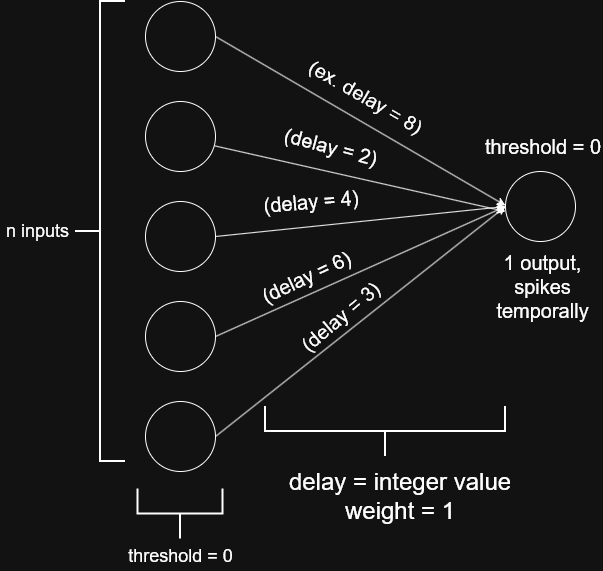

The diagram above was exported from draw.io. Its source (the exported page's mxGraphModel, read from the mxfile embedded in the PNG):
<mxGraphModel dx="1212" dy="733" grid="1" gridSize="10" guides="1" tooltips="1" connect="1" arrows="1" fold="1" page="1" pageScale="1" pageWidth="850" pageHeight="1100" math="0" shadow="0">
  <root>
    <mxCell id="0" />
    <mxCell id="1" parent="0" />
    <mxCell id="hVJFyVI6RxhXQu9V3aL7-1" parent="1" style="ellipse;whiteSpace=wrap;html=1;aspect=fixed;" value="" vertex="1">
      <mxGeometry height="70" width="70" x="269" y="130" as="geometry" />
    </mxCell>
    <mxCell id="hVJFyVI6RxhXQu9V3aL7-2" parent="1" style="ellipse;whiteSpace=wrap;html=1;aspect=fixed;" value="" vertex="1">
      <mxGeometry height="70" width="70" x="269" y="230" as="geometry" />
    </mxCell>
    <mxCell id="hVJFyVI6RxhXQu9V3aL7-3" parent="1" style="ellipse;whiteSpace=wrap;html=1;aspect=fixed;" value="" vertex="1">
      <mxGeometry height="70" width="70" x="269" y="330" as="geometry" />
    </mxCell>
    <mxCell id="hVJFyVI6RxhXQu9V3aL7-4" parent="1" style="ellipse;whiteSpace=wrap;html=1;aspect=fixed;" value="" vertex="1">
      <mxGeometry height="70" width="70" x="269" y="430" as="geometry" />
    </mxCell>
    <mxCell id="hVJFyVI6RxhXQu9V3aL7-5" parent="1" style="ellipse;whiteSpace=wrap;html=1;aspect=fixed;" value="" vertex="1">
      <mxGeometry height="70" width="70" x="269" y="530" as="geometry" />
    </mxCell>
    <mxCell id="hVJFyVI6RxhXQu9V3aL7-6" parent="1" style="ellipse;whiteSpace=wrap;html=1;aspect=fixed;" value="" vertex="1">
      <mxGeometry height="70" width="70" x="629" y="300" as="geometry" />
    </mxCell>
    <mxCell id="hVJFyVI6RxhXQu9V3aL7-7" edge="1" parent="1" source="hVJFyVI6RxhXQu9V3aL7-5" style="endArrow=classic;html=1;rounded=0;entryX=0;entryY=0.5;entryDx=0;entryDy=0;exitX=1;exitY=0.5;exitDx=0;exitDy=0;" target="hVJFyVI6RxhXQu9V3aL7-6" value="">
      <mxGeometry height="50" relative="1" width="50" as="geometry">
        <mxPoint x="349" y="560" as="sourcePoint" />
        <mxPoint x="619" y="370" as="targetPoint" />
      </mxGeometry>
    </mxCell>
    <mxCell id="hVJFyVI6RxhXQu9V3aL7-10" edge="1" parent="1" source="hVJFyVI6RxhXQu9V3aL7-3" style="endArrow=classic;html=1;rounded=0;exitX=1;exitY=0.5;exitDx=0;exitDy=0;entryX=0;entryY=0.5;entryDx=0;entryDy=0;" target="hVJFyVI6RxhXQu9V3aL7-6" value="">
      <mxGeometry height="50" relative="1" width="50" as="geometry">
        <mxPoint x="489" y="390" as="sourcePoint" />
        <mxPoint x="539" y="340" as="targetPoint" />
      </mxGeometry>
    </mxCell>
    <mxCell id="hVJFyVI6RxhXQu9V3aL7-11" edge="1" parent="1" source="hVJFyVI6RxhXQu9V3aL7-4" style="endArrow=classic;html=1;rounded=0;exitX=1;exitY=0.5;exitDx=0;exitDy=0;entryX=0;entryY=0.5;entryDx=0;entryDy=0;" target="hVJFyVI6RxhXQu9V3aL7-6" value="">
      <mxGeometry height="50" relative="1" width="50" as="geometry">
        <mxPoint x="489" y="390" as="sourcePoint" />
        <mxPoint x="549" y="370" as="targetPoint" />
      </mxGeometry>
    </mxCell>
    <mxCell id="hVJFyVI6RxhXQu9V3aL7-14" edge="1" parent="1" source="hVJFyVI6RxhXQu9V3aL7-2" style="endArrow=classic;html=1;rounded=0;exitX=0.989;exitY=0.634;exitDx=0;exitDy=0;exitPerimeter=0;" value="">
      <mxGeometry height="50" relative="1" width="50" as="geometry">
        <mxPoint x="489" y="390" as="sourcePoint" />
        <mxPoint x="629" y="340" as="targetPoint" />
      </mxGeometry>
    </mxCell>
    <mxCell id="hVJFyVI6RxhXQu9V3aL7-15" edge="1" parent="1" source="hVJFyVI6RxhXQu9V3aL7-1" style="endArrow=classic;html=1;rounded=0;exitX=1;exitY=0.5;exitDx=0;exitDy=0;" value="">
      <mxGeometry height="50" relative="1" width="50" as="geometry">
        <mxPoint x="489" y="390" as="sourcePoint" />
        <mxPoint x="629" y="334" as="targetPoint" />
      </mxGeometry>
    </mxCell>
    <mxCell id="hVJFyVI6RxhXQu9V3aL7-16" parent="1" style="strokeWidth=2;html=1;shape=mxgraph.flowchart.annotation_2;align=left;labelPosition=right;pointerEvents=1;rotation=-90;" value="" vertex="1">
      <mxGeometry height="85" width="50" x="279" y="600" as="geometry" />
    </mxCell>
    <mxCell id="hVJFyVI6RxhXQu9V3aL7-17" parent="1" style="text;html=1;whiteSpace=wrap;strokeColor=none;fillColor=none;align=center;verticalAlign=middle;rounded=0;" value="&lt;font style=&quot;font-size: 18px;&quot;&gt;threshold = 0&lt;/font&gt;" vertex="1">
      <mxGeometry height="30" width="122.5" x="242.75" y="670" as="geometry" />
    </mxCell>
    <mxCell id="hVJFyVI6RxhXQu9V3aL7-19" parent="1" style="strokeWidth=2;html=1;shape=mxgraph.flowchart.annotation_2;align=left;labelPosition=right;pointerEvents=1;rotation=0;" value="" vertex="1">
      <mxGeometry height="460" width="50" x="199" y="130" as="geometry" />
    </mxCell>
    <mxCell id="hVJFyVI6RxhXQu9V3aL7-21" parent="1" style="text;html=1;whiteSpace=wrap;strokeColor=none;fillColor=none;align=center;verticalAlign=middle;rounded=0;" value="&lt;font style=&quot;font-size: 18px;&quot;&gt;n inputs&lt;/font&gt;" vertex="1">
      <mxGeometry height="30" width="75" x="124" y="345" as="geometry" />
    </mxCell>
    <mxCell id="1MX_sQlDqgU0685HrLTj-1" parent="1" style="text;html=1;whiteSpace=wrap;strokeColor=none;fillColor=none;align=center;verticalAlign=middle;rounded=0;" value="&lt;font style=&quot;font-size: 20px;&quot;&gt;1 output,&lt;/font&gt;&lt;div&gt;&lt;font style=&quot;font-size: 20px;&quot;&gt;spikes temporally&lt;/font&gt;&lt;/div&gt;" vertex="1">
      <mxGeometry height="30" width="75" x="629" y="400" as="geometry" />
    </mxCell>
    <mxCell id="1MX_sQlDqgU0685HrLTj-2" parent="1" style="text;html=1;whiteSpace=wrap;strokeColor=none;fillColor=none;align=center;verticalAlign=middle;rounded=0;" value="&lt;font style=&quot;font-size: 24px;&quot;&gt;delay = integer value&lt;/font&gt;&lt;div&gt;&lt;font style=&quot;font-size: 24px;&quot;&gt;weight = 1&lt;/font&gt;&lt;/div&gt;" vertex="1">
      <mxGeometry height="30" width="250" x="399" y="610" as="geometry" />
    </mxCell>
    <mxCell id="1MX_sQlDqgU0685HrLTj-3" parent="1" style="strokeWidth=2;html=1;shape=mxgraph.flowchart.annotation_2;align=left;labelPosition=right;pointerEvents=1;rotation=-90;" value="" vertex="1">
      <mxGeometry height="240" width="50" x="484" y="440" as="geometry" />
    </mxCell>
    <mxCell id="1MX_sQlDqgU0685HrLTj-4" parent="1" style="text;html=1;whiteSpace=wrap;strokeColor=none;fillColor=none;align=center;verticalAlign=middle;rounded=0;" value="&lt;span style=&quot;font-size: 20px;&quot;&gt;threshold = 0&lt;/span&gt;" vertex="1">
      <mxGeometry height="30" width="120" x="606.5" y="260" as="geometry" />
    </mxCell>
    <mxCell id="1MX_sQlDqgU0685HrLTj-5" parent="1" style="text;html=1;whiteSpace=wrap;strokeColor=none;fillColor=none;align=center;verticalAlign=middle;rounded=0;rotation=30;" value="&lt;span style=&quot;font-size: 20px;&quot;&gt;(ex. delay = 8)&lt;/span&gt;" vertex="1">
      <mxGeometry height="30" width="130" x="425" y="210.49" as="geometry" />
    </mxCell>
    <mxCell id="1MX_sQlDqgU0685HrLTj-8" parent="1" style="text;html=1;whiteSpace=wrap;strokeColor=none;fillColor=none;align=center;verticalAlign=middle;rounded=0;rotation=15;" value="&lt;span style=&quot;font-size: 20px;&quot;&gt;(delay = 2)&lt;/span&gt;" vertex="1">
      <mxGeometry height="30" width="130" x="390.00165124598857" y="260.00038105676657" as="geometry" />
    </mxCell>
    <mxCell id="1MX_sQlDqgU0685HrLTj-11" parent="1" style="text;html=1;whiteSpace=wrap;strokeColor=none;fillColor=none;align=center;verticalAlign=middle;rounded=0;rotation=-5;" value="&lt;span style=&quot;font-size: 20px;&quot;&gt;(delay = 4)&lt;/span&gt;" vertex="1">
      <mxGeometry height="30" width="130" x="370.00165124598857" y="315.00038105676657" as="geometry" />
    </mxCell>
    <mxCell id="1MX_sQlDqgU0685HrLTj-12" parent="1" style="text;html=1;whiteSpace=wrap;strokeColor=none;fillColor=none;align=center;verticalAlign=middle;rounded=0;rotation=-25;" value="&lt;span style=&quot;font-size: 20px;&quot;&gt;(delay = 6)&lt;/span&gt;" vertex="1">
      <mxGeometry height="30" width="130" x="365.2516512459885" y="390.00038105676657" as="geometry" />
    </mxCell>
    <mxCell id="1MX_sQlDqgU0685HrLTj-14" parent="1" style="text;html=1;whiteSpace=wrap;strokeColor=none;fillColor=none;align=center;verticalAlign=middle;rounded=0;rotation=-40;" value="&lt;span style=&quot;font-size: 20px;&quot;&gt;(delay = 3)&lt;/span&gt;" vertex="1">
      <mxGeometry height="30" width="130" x="399.0016512459885" y="430.00038105676657" as="geometry" />
    </mxCell>
  </root>
</mxGraphModel>